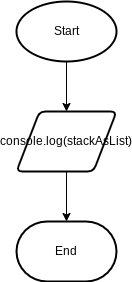

The diagram above was exported from draw.io. Its source (the exported page's mxGraphModel, read from the mxfile embedded in the PNG):
<mxGraphModel dx="594" dy="561" grid="1" gridSize="10" guides="1" tooltips="1" connect="1" arrows="1" fold="1" page="1" pageScale="1" pageWidth="827" pageHeight="1169" math="0" shadow="0">
  <root>
    <mxCell id="0" />
    <mxCell id="1" parent="0" />
    <mxCell id="5" style="edgeStyle=none;html=1;entryX=0.5;entryY=0;entryDx=0;entryDy=0;" edge="1" parent="1" source="2" target="3">
      <mxGeometry relative="1" as="geometry" />
    </mxCell>
    <mxCell id="2" value="Start" style="strokeWidth=2;html=1;shape=mxgraph.flowchart.start_1;whiteSpace=wrap;" vertex="1" parent="1">
      <mxGeometry x="364" y="30" width="100" height="60" as="geometry" />
    </mxCell>
    <mxCell id="6" style="edgeStyle=none;html=1;entryX=0.5;entryY=0;entryDx=0;entryDy=0;entryPerimeter=0;" edge="1" parent="1" source="3" target="4">
      <mxGeometry relative="1" as="geometry" />
    </mxCell>
    <mxCell id="3" value="console.log(stackAsList)" style="shape=parallelogram;html=1;strokeWidth=2;perimeter=parallelogramPerimeter;whiteSpace=wrap;rounded=1;arcSize=12;size=0.23;" vertex="1" parent="1">
      <mxGeometry x="364" y="140" width="100" height="60" as="geometry" />
    </mxCell>
    <mxCell id="4" value="End" style="strokeWidth=2;html=1;shape=mxgraph.flowchart.terminator;whiteSpace=wrap;" vertex="1" parent="1">
      <mxGeometry x="364" y="250" width="100" height="60" as="geometry" />
    </mxCell>
  </root>
</mxGraphModel>